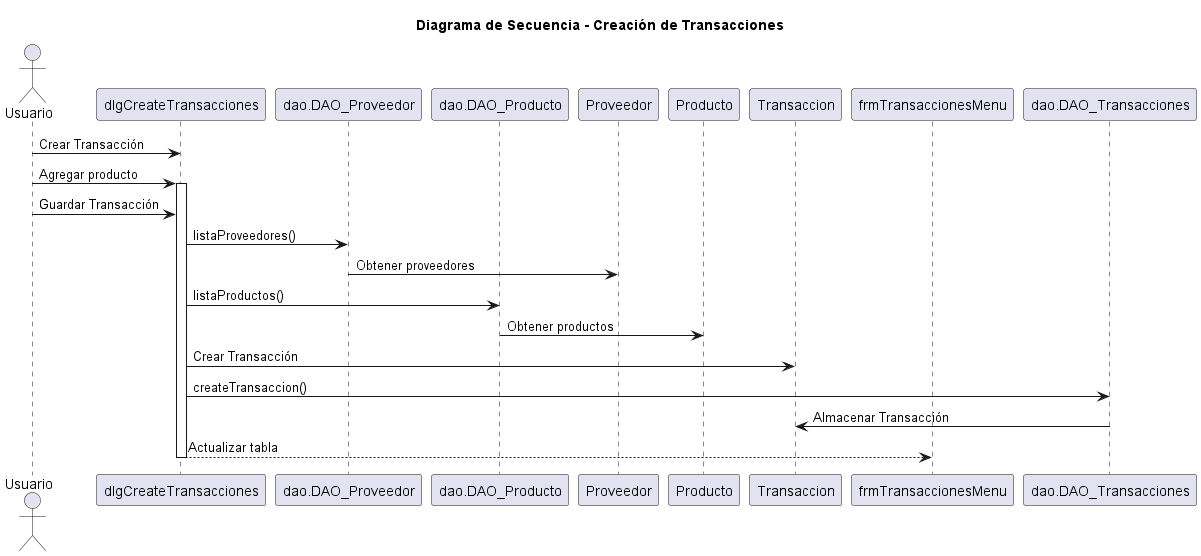

The diagram above was rendered by PlantUML. Its source (embedded in the PNG):
@startuml

title Diagrama de Secuencia - Creación de Transacciones

actor Usuario
participant dlgCreateTransacciones
participant dao.DAO_Proveedor
participant dao.DAO_Producto
participant Proveedor
participant Producto
participant Transaccion
participant frmTransaccionesMenu

Usuario -> dlgCreateTransacciones: Crear Transacción
Usuario -> dlgCreateTransacciones: Agregar producto

activate dlgCreateTransacciones
Usuario -> dlgCreateTransacciones: Guardar Transacción
dlgCreateTransacciones -> dao.DAO_Proveedor: listaProveedores()
dao.DAO_Proveedor -> Proveedor: Obtener proveedores
dlgCreateTransacciones -> dao.DAO_Producto: listaProductos()
dao.DAO_Producto -> Producto: Obtener productos
dlgCreateTransacciones -> Transaccion: Crear Transacción
dlgCreateTransacciones -> dao.DAO_Transacciones: createTransaccion()
dao.DAO_Transacciones -> Transaccion: Almacenar Transacción
dlgCreateTransacciones --> frmTransaccionesMenu: Actualizar tabla

deactivate dlgCreateTransacciones

@enduml